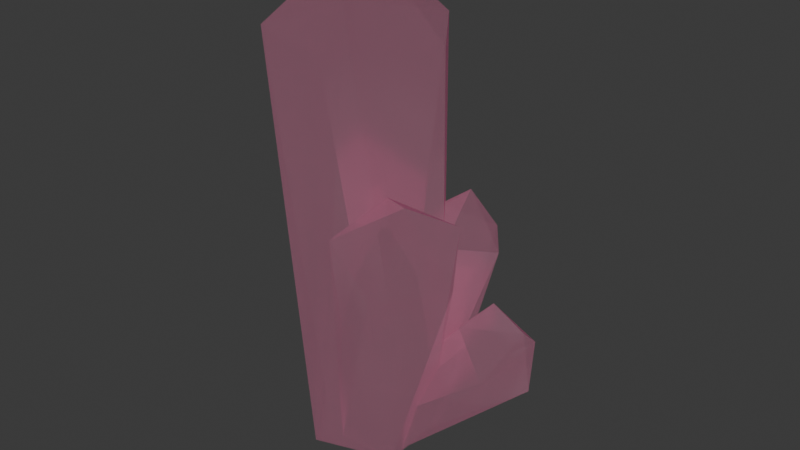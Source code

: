 # Source: crystal.blend  (saved by Blender 4.3.34; exported with 4.5.12 LTS)
import bpy
from mathutils import Matrix  # noqa: F401  (used for matrix-valued properties, if any)

bpy.ops.wm.read_factory_settings(use_empty=True)
scene = bpy.context.scene
scene.name = 'Scene'

# ---- materials (node trees are filled in below, after node groups)
mat_crystal = bpy.data.materials.new('Crystal')

# ---- material node trees
mat_crystal.use_nodes = True; mat_crystal.node_tree.nodes.clear()
_N = mat_crystal.node_tree.nodes; _L = mat_crystal.node_tree.links
n0 = _N.new('ShaderNodeBsdfPrincipled'); n0.name = 'Principled BSDF'; n0.location = (10, 300)
n0.subsurface_method = 'RANDOM_WALK_SKIN'
n0.inputs[0].default_value = (0.8012, 0.466, 0.6014, 1.0)
n0.inputs[1].default_value = 0.75
n0.inputs[2].default_value = 0.25
n0.inputs[3].default_value = 4.0
n0.inputs[4].default_value = 0.75
n0.inputs[13].default_value = 0.75
n0.inputs[18].default_value = 1.0
n0.inputs[24].default_value = 1.0
n0.inputs[25].default_value = 0.25
n0.inputs[26].default_value = (1.0, 0.0, 0.3804, 1.0)
n0.inputs[27].default_value = (1.0, 0.4323, 0.6167, 1.0)
n0.inputs[28].default_value = 0.1
n0.inputs[30].default_value = 1.0
n1 = _N.new('ShaderNodeOutputMaterial'); n1.name = 'Material Output'; n1.location = (300, 300)
_L.new(n0.outputs[0], n1.inputs[0])
n1.is_active_output = True

# ---- world
world_world = bpy.data.worlds.new('World'); scene.world = world_world
world_world.use_nodes = True; world_world.node_tree.nodes.clear()
_N = world_world.node_tree.nodes; _L = world_world.node_tree.links
n0 = _N.new('ShaderNodeOutputWorld'); n0.name = 'World Output'; n0.location = (300, 300)
n1 = _N.new('ShaderNodeBackground'); n1.name = 'Background'; n1.location = (10, 300)
n1.inputs[0].default_value = (0.05088, 0.05088, 0.05088, 1.0)
_L.new(n1.outputs[0], n0.inputs[0])
n0.is_active_output = True
world_world.color = (0.05088, 0.05088, 0.05088)
world_world.sun_shadow_jitter_overblur = 0.0

# ---- lights
light_point = bpy.data.lights.new('Point', 'POINT')
light_point.use_shadow = False
light_point.shadow_soft_size = 5.0
light_point_001 = bpy.data.lights.new('Point.001', 'POINT')
light_point_001.use_shadow = False
light_point_001.energy = 6.0
light_point_001.shadow_soft_size = 3.0
light_point_002 = bpy.data.lights.new('Point.002', 'POINT')
light_point_002.use_shadow = False
light_point_002.energy = 4.0
light_point_002.shadow_soft_size = 2.0
light_point_003 = bpy.data.lights.new('Point.003', 'POINT')
light_point_003.use_shadow = False
light_point_003.energy = 2.0
light_point_003.shadow_soft_size = 1.0

# ---- meshes
me_icosphere = bpy.data.meshes.new('Icosphere')
me_icosphere.from_pydata([(0.7236, -0.5244, -1.451), (-0.2764, -0.8506, -1.453), (-0.8944, 0.0, -1.453), (-0.2764, 0.8506, -1.453), (1.034, 0.06235, 1.433), (1.493, -1.783, 1.734), (2.093, -0.5954, 0.3601), (0.2593, -1.106, 3.898), (-1.041, -0.6834, 3.898), (1.62, -0.3842, 0.8065), (0.7166, -1.518, 2.075), (-1.041, 0.6834, 3.898), (0.7904, -0.6589, 2.29), (1.62, 0.2992, 0.8065), (0.3417, 0.9903, 1.436), (1.613, -0.3935, 2.084), (0.2593, 1.106, 3.898), (2.093, 0.5104, 0.3601), (1.004, 1.209, 1.277), (1.432, 0.6359, 1.275), (2.047, -1.088, 1.74), (1.063, -2.98e-09, 3.898), (2.385, -0.04253, 0.08419), (-0.1, -2.98e-09, 4.975), (2.277, -0.04253, 0.8165), (1.551, -1.268, 2.625), (0.9408, 0.7129, 1.94), (0.7367, -0.3126, -1.403), (0.8926, -0.2638, 1.213), (0.7234, 0.5258, -1.452), (0.9141, 0.2304, 1.553), (0.7284, 0.225, -1.415), (0.8396, 0.004288, 0.3766), (0.9077, 0.1035, 1.451), (0.1067, -0.7418, -1.258), (0.2268, -0.8431, 0.4918), (0.4836, -0.8256, 1.313), (0.2133, 0.7, -1.347), (0.2693, 0.8698, 0.9966), (0.3446, 0.8818, 1.451), (0.4632, 0.8511, 1.548), (0.6472, -0.5947, 1.831), (0.7039, -0.5168, 1.819), (0.6947, 0.53, 1.767), (1.142, -0.5264, -0.4351), (1.393, -0.399, 0.4677), (1.343, -0.3214, 0.4933), (0.9878, 0.156, 0.09262), (1.11, 0.3324, 0.04607), (0.9432, 0.4269, -0.6012), (1.396, -0.4592, 0.1843), (1.172, -0.1138, 0.3006), (0.8799, 0.0199, -0.02919), (0.8746, 0.0182, -0.03513)], [], [(2, 3, 29, 0, 1), (33, 30, 21, 28, 32), (36, 7, 1, 0, 34, 35), (8, 2, 1), (11, 3, 2), (28, 21, 7, 36, 41, 42), (8, 1, 7), (8, 11, 2), (11, 16, 3), (40, 16, 21, 30, 43), (22, 6, 27), (23, 7, 21), (23, 8, 7), (23, 11, 8), (23, 16, 11), (16, 23, 21), (31, 22, 27), (6, 44, 27), (9, 46, 45), (13, 48, 47), (17, 31, 49), (6, 9, 45, 50, 44), (9, 13, 47, 52, 53, 51, 46), (17, 49, 48, 13), (31, 17, 22), (24, 6, 22), (9, 6, 24), (13, 9, 24), (17, 13, 24), (24, 22, 17), (20, 0, 27, 44, 50), (0, 5, 34), (35, 34, 10), (12, 42, 41), (53, 32, 15, 51), (0, 20, 5), (34, 5, 10), (10, 12, 41, 36, 35), (15, 32, 28, 42, 12), (15, 20, 50, 45, 46, 51), (25, 5, 20), (10, 5, 25), (12, 10, 25), (12, 25, 15), (25, 20, 15), (0, 29, 31, 27), (29, 19, 48, 49, 31), (52, 4, 32, 53), (38, 14, 37), (29, 37, 18), (48, 19, 4, 52, 47), (4, 33, 32), (39, 14, 38), (18, 37, 14), (19, 29, 18), (4, 19, 26), (4, 26, 43, 30, 33), (40, 43, 26, 14, 39), (26, 18, 14), (26, 19, 18), (29, 3, 16, 40, 39, 38, 37)])
_uv = me_icosphere.uv_layers.new(name='UVMap')
_uv.uv.foreach_set('vector', [0.1779, 0.7943, 0.06794, 0.83, -1.316e-08, 0.7365, 0.06786, 0.643, 0.1779, 0.6787, 0.3534, 0.6896, 0.3404, 0.6773, 0.3864, 0.4222, 0.3915, 0.719, 0.3547, 0.8084, 0.1383, 0.3939, 0.1212, 0.1682, 0.2642, 0.643, 0.1567, 0.6352, 0.2199, 0.623, 0.1791, 0.4681, 0.6338, 0.1298, 0.6901, 0.7116, 0.5971, 0.6986, 0.784, 0.1347, 0.784, 0.7047, 0.6901, 0.7116, 0.3915, 0.719, 0.3864, 0.4222, 0.5066, 0.4418, 0.4534, 0.7181, 0.4329, 0.6576, 0.4243, 0.6576, 0.2642, 0.129, 0.2642, 0.643, 0.1212, 0.1682, 0.6338, 0.1298, 0.784, 0.1347, 0.6901, 0.7116, 0.784, 1.223e-08, 0.9224, 0.01299, 0.784, 0.5874, 0.2717, 0.6779, 0.2642, 0.4222, 0.3864, 0.4222, 0.3404, 0.6773, 0.3091, 0.654, 0.3707, 0.227, 0.436, 0.2159, 0.355, 0.4114, 0.1476, -5.843e-09, 0.1212, 0.1682, 0.03806, 0.113, 0.1476, -5.843e-09, 0.2642, 0.129, 0.1212, 0.1682, 0.7133, 2.956e-08, 0.784, 0.1347, 0.6338, 0.1298, 0.2642, 0.8338, 0.3996, 0.9407, 0.2642, 1.0, 0.3996, 0.9407, 0.2642, 0.8338, 0.4075, 0.8084, 0.2973, 0.3985, 0.3707, 0.227, 0.355, 0.4114, 0.5066, 0.4856, 0.5289, 0.6139, 0.5066, 0.7055, 0.5809, 0.4865, 0.5842, 0.5281, 0.575, 0.5282, 0.07508, 0.833, 0.07508, 0.9239, 0.05581, 0.9201, 0.6644, 0.7148, 0.7162, 0.9566, 0.6619, 0.8796, 0.5066, 0.4856, 0.5809, 0.4865, 0.575, 0.5282, 0.5535, 0.5492, 0.5289, 0.6139, -8.091e-09, 0.83, 0.07508, 0.833, 0.05581, 0.9201, 0.04026, 0.9344, 0.04004, 0.9352, 0.0272, 0.8933, 0.005351, 0.8687, 0.6644, 0.7148, 0.6619, 0.8796, 0.6223, 0.8192, 0.5971, 0.7221, 0.7162, 0.9566, 0.6644, 0.7148, 0.7162, 0.7116, 0.3896, 0.1506, 0.436, 0.2159, 0.3707, 0.227, 0.5809, 0.4865, 0.5066, 0.4856, 0.5495, 0.4222, 0.193, 0.9258, 0.1779, 0.8667, 0.2552, 0.8777, 0.2552, 0.9589, 0.193, 0.9258, 0.2552, 0.8777, 0.3896, 0.1506, 0.3707, 0.227, 0.318, 0.1865, 0.5249, 0.0832, 0.3763, 0.4222, 0.355, 0.4114, 0.4046, 0.3096, 0.4146, 0.2392, 0.1567, 0.6352, 0.01826, 0.4219, 0.2199, 0.623, 0.8161, 0.801, 0.784, 0.9909, 0.784, 0.609, 0.8815, 0.6061, 0.885, 0.6609, 0.8767, 0.6586, 0.5615, 0.9452, 0.5484, 0.9022, 0.5964, 0.7055, 0.587, 0.9036, 0.3763, 0.4222, 0.5249, 0.0832, 0.5971, 0.1088, 0.2199, 0.623, 0.01826, 0.4219, 0.09843, 0.3662, 0.784, 0.609, 0.8815, 0.6061, 0.8767, 0.6586, 0.8388, 0.7104, 0.8161, 0.801, 0.5964, 0.7055, 0.5484, 0.9022, 0.5379, 0.8143, 0.5066, 0.7568, 0.5066, 0.7059, 0.4584, 0.03345, 0.5249, 0.0832, 0.4146, 0.2392, 0.4157, 0.2075, 0.4079, 0.2034, 0.3801, 0.2203, 0.5658, -3.073e-08, 0.5971, 0.1088, 0.5249, 0.0832, 0.09843, 0.3662, 0.01826, 0.4219, 7.225e-10, 0.3101, 0.09032, 0.2971, 0.09843, 0.3662, 7.225e-10, 0.3101, 0.4075, 0.9103, 0.4562, 0.8084, 0.5051, 0.9103, 0.5658, -3.073e-08, 0.5249, 0.0832, 0.4584, 0.03345, 0.3763, 0.4222, 0.2642, 0.3944, 0.2973, 0.3985, 0.355, 0.4114, 0.2642, 0.3944, 0.3267, 0.09396, 0.3256, 0.2361, 0.2979, 0.3042, 0.2973, 0.3985, 0.2128, 0.8661, 0.1779, 0.7287, 0.212, 0.8289, 0.2134, 0.8667, 0.9174, 0.7202, 0.9333, 0.672, 0.885, 0.9747, 0.8949, 0.6061, 0.8398, 0.5851, 0.9625, 0.3057, 0.3256, 0.2361, 0.3267, 0.09396, 0.3908, 0.09721, 0.3562, 0.2552, 0.3453, 0.2374, 0.1779, 0.7287, 0.1917, 0.7236, 0.212, 0.8289, 0.9214, 0.6697, 0.9333, 0.672, 0.9174, 0.7202, 0.9625, 0.3057, 0.8398, 0.5851, 0.8945, 0.2819, 0.3267, 0.09396, 0.2642, 0.3944, 0.2642, 0.08353, 0.3908, 0.09721, 0.3267, 0.09396, 0.3344, 0.02727, 0.1779, 0.7287, 0.1855, 0.643, 0.2134, 0.6678, 0.1905, 0.7068, 0.1917, 0.7236, 0.9187, 0.6571, 0.885, 0.6277, 0.9063, 0.6061, 0.9333, 0.672, 0.9214, 0.6697, 0.08476, 0.8404, 0.1488, 0.8995, 0.07508, 0.927, 0.08476, 0.8404, 0.1488, 0.83, 0.1488, 0.8995, 0.8949, 0.6061, 0.784, 0.5874, 0.9224, 0.01299, 0.9103, 0.2735, 0.8957, 0.2818, 0.8807, 0.3301, 0.8398, 0.5851])
me_icosphere.materials.append(mat_crystal)
me_icosphere.update()

# ---- objects
ob_crystal = bpy.data.objects.new('Crystal', me_icosphere)
ob_point = bpy.data.objects.new('Point', light_point)
ob_point_001 = bpy.data.objects.new('Point.001', light_point_001)
ob_point_002 = bpy.data.objects.new('Point.002', light_point_002)
ob_point_003 = bpy.data.objects.new('Point.003', light_point_003)

# ---- transforms, parenting, visibility, modifiers, constraints
ob_crystal.location = (0.0, 0.0, 0.0)
ob_point.location = (0.0, 0.0, 3.0)
ob_point_001.location = (1.2, -1.0, 1.5)
ob_point_002.location = (0.9, 0.6, 1.0)
ob_point_003.location = (1.9, 0.0, 0.3)

# ---- collection membership
scene.collection.objects.link(ob_crystal)
scene.collection.objects.link(ob_point)
scene.collection.objects.link(ob_point_001)
scene.collection.objects.link(ob_point_002)
scene.collection.objects.link(ob_point_003)

# ---- scene / render settings (as saved in the file)
scene.frame_start = 1; scene.frame_end = 250; scene.frame_set(1)
scene.render.engine = 'BLENDER_EEVEE_NEXT'
bpy.context.view_layer.update()

# ---- added for rendering (the .blend has no active camera): camera
cam_auto = bpy.data.cameras.new('AutoCamera')
cam_auto.lens = 50.0
cam_auto.sensor_width = 36.0
cam_auto.clip_end = 1000.0
ob_auto_camera = bpy.data.objects.new('AutoCamera', cam_auto)
scene.collection.objects.link(ob_auto_camera)
ob_auto_camera.location = (7.95754, -9.0295, 7.58991)
ob_auto_camera.rotation_euler = (1.09748, -7.21219e-08, 0.694738)
scene.camera = ob_auto_camera
bpy.context.view_layer.update()
